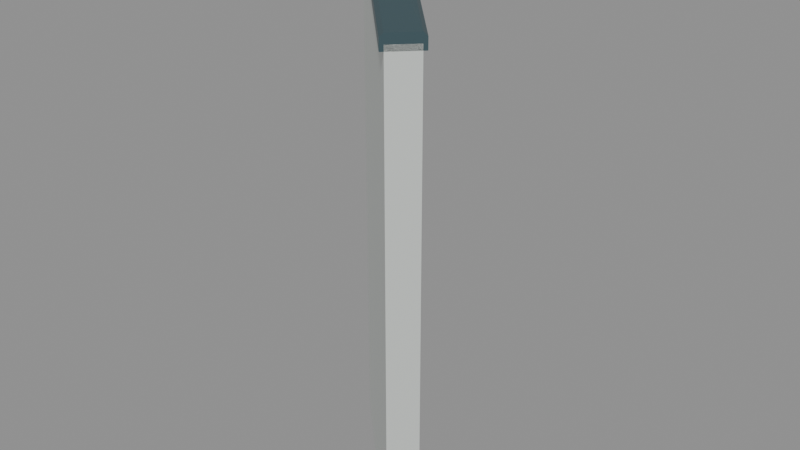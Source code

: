 # Source: halfwall_45_starboard_rise_5_miter_7071_7071_0_14142.blend  (saved by Blender 5.2.45; exported with 4.5.12 LTS)
import bpy
from mathutils import Matrix  # noqa: F401  (used for matrix-valued properties, if any)

bpy.ops.wm.read_factory_settings(use_empty=True)
scene = bpy.context.scene
scene.name = 'halfwall_45_starboard_rise_5_miter_7071_7071_0_14142'

# ---- materials (node trees are filled in below, after node groups)
mat_warm_white_painted_steel = bpy.data.materials.new('Warm white painted steel')
mat_warm_white_painted_steel.diffuse_color = (0.74, 0.78, 0.75, 1.0)
mat_dark_gunwale_cap = bpy.data.materials.new('Dark gunwale cap')
mat_dark_gunwale_cap.diffuse_color = (0.075, 0.13, 0.15, 1.0)

# ---- material node trees
mat_warm_white_painted_steel.use_nodes = True; mat_warm_white_painted_steel.node_tree.nodes.clear()
_N = mat_warm_white_painted_steel.node_tree.nodes; _L = mat_warm_white_painted_steel.node_tree.links
n0 = _N.new('ShaderNodeBsdfPrincipled'); n0.name = 'Principled BSDF'; n0.location = (-200, 100)
n0.inputs[0].default_value = (0.74, 0.78, 0.75, 1.0)
n0.inputs[1].default_value = 0.3
n0.inputs[2].default_value = 0.42
n0.inputs[10].default_value = 0.005
n1 = _N.new('ShaderNodeOutputMaterial'); n1.name = 'Material Output'; n1.location = (200, 100)
_L.new(n0.outputs[0], n1.inputs[0])
n1.is_active_output = True
mat_dark_gunwale_cap.use_nodes = True; mat_dark_gunwale_cap.node_tree.nodes.clear()
_N = mat_dark_gunwale_cap.node_tree.nodes; _L = mat_dark_gunwale_cap.node_tree.links
n0 = _N.new('ShaderNodeBsdfPrincipled'); n0.name = 'Principled BSDF'; n0.location = (-200, 100)
n0.inputs[0].default_value = (0.075, 0.13, 0.15, 1.0)
n0.inputs[1].default_value = 0.5
n0.inputs[2].default_value = 0.4
n0.inputs[10].default_value = 0.005
n1 = _N.new('ShaderNodeOutputMaterial'); n1.name = 'Material Output'; n1.location = (200, 100)
_L.new(n0.outputs[0], n1.inputs[0])
n1.is_active_output = True

# ---- meshes
me_seamless_solid_halfwall_041 = bpy.data.meshes.new('Seamless solid halfwall.041')
me_seamless_solid_halfwall_041.from_pydata([(-0.02828, -0.02828, 0.0), (0.02828, 0.02828, 0.0), (0.02828, 0.02828, 1.35), (-0.02828, -0.02828, 1.35), (-0.5, 0.4434, 0.0), (-0.5, 0.5566, 0.0), (-0.5, 0.5566, 1.5), (-0.5, 0.4434, 1.5)], [], [(3, 2, 1, 0), (4, 5, 6, 7), (0, 1, 5, 4), (1, 2, 6, 5), (2, 3, 7, 6), (3, 0, 4, 7)])
me_seamless_solid_halfwall_041.materials.append(mat_warm_white_painted_steel)
me_seamless_solid_halfwall_041.update()
me_seamless_top_cap_041 = bpy.data.meshes.new('Seamless top cap.041')
me_seamless_top_cap_041.from_pydata([(-0.03536, -0.03536, 1.335), (0.03536, 0.03536, 1.335), (0.03536, 0.03536, 1.365), (0.02828, 0.02828, 1.375), (-0.02828, -0.02828, 1.375), (-0.03536, -0.03536, 1.365), (-0.5, 0.4293, 1.485), (-0.5, 0.5707, 1.485), (-0.5, 0.5707, 1.515), (-0.5, 0.5566, 1.525), (-0.5, 0.4434, 1.525), (-0.5, 0.4293, 1.515)], [], [(5, 4, 3, 2, 1, 0), (6, 7, 8, 9, 10, 11), (0, 1, 7, 6), (1, 2, 8, 7), (2, 3, 9, 8), (3, 4, 10, 9), (4, 5, 11, 10), (5, 0, 6, 11)])
me_seamless_top_cap_041.materials.append(mat_dark_gunwale_cap)
me_seamless_top_cap_041.update()

# ---- objects
ob_seamless_solid_halfwall_109 = bpy.data.objects.new('Seamless solid halfwall.109', me_seamless_solid_halfwall_041)
ob_seamless_top_cap_109 = bpy.data.objects.new('Seamless top cap.109', me_seamless_top_cap_041)
ob_socketstart_063 = bpy.data.objects.new('SocketStart.063', None)
ob_socketend_057 = bpy.data.objects.new('SocketEnd.057', None)

# ---- transforms, parenting, visibility, modifiers, constraints
ob_seamless_solid_halfwall_109.location = (0.0, 0.0, 0.0)
ob_seamless_top_cap_109.location = (0.0, 0.0, 0.0)
ob_socketstart_063.location = (0.0, 0.0, 0.0)
ob_socketstart_063.empty_display_size = 0.08
ob_socketend_057.location = (-0.5, 0.5, 0.0)
ob_socketend_057.empty_display_size = 0.08

# ---- collection membership
scene.collection.objects.link(ob_seamless_solid_halfwall_109)
scene.collection.objects.link(ob_seamless_top_cap_109)
scene.collection.objects.link(ob_socketstart_063)
scene.collection.objects.link(ob_socketend_057)

# ---- scene / render settings (as saved in the file)
scene.frame_start = 1; scene.frame_end = 250; scene.frame_set(1)
scene.render.engine = 'BLENDER_EEVEE_NEXT'
scene.render.image_settings.exr_codec = 'NONE'
scene.render.use_bake_clear = False
scene.render.bake_margin = 0
scene.render.bake_bias = 0.0
scene.render.bake_samples = 0
scene.render.simplify_subdivision_render = 0
scene.render.simplify_child_particles_render = 0.0
scene.render.compositor_device = 'GPU'
scene.eevee.use_volume_custom_range = False
scene.eevee.gtao_distance = 0.0
scene.eevee.use_fast_gi = False
scene.eevee.fast_gi_thickness_near = 0.1
scene.eevee.fast_gi_thickness_far = 0.0
scene.eevee.ray_tracing_options.screen_trace_thickness = 0.1
bpy.context.view_layer.update()

# ---- added for rendering (the .blend has no active camera and no usable light): camera, sun + grey world if the file has none
cam_auto = bpy.data.cameras.new('AutoCamera')
cam_auto.lens = 50.0
cam_auto.sensor_width = 36.0
cam_auto.clip_end = 1000.0
ob_auto_camera = bpy.data.objects.new('AutoCamera', cam_auto)
scene.collection.objects.link(ob_auto_camera)
ob_auto_camera.location = (1.36474, -1.6488, 2.04015)
ob_auto_camera.rotation_euler = (1.09748, -7.21219e-08, 0.694738)
scene.camera = ob_auto_camera
light_auto_sun = bpy.data.lights.new('AutoSun', 'SUN')
light_auto_sun.energy = 3.0
light_auto_sun.angle = 0.0523599
ob_auto_sun = bpy.data.objects.new('AutoSun', light_auto_sun)
scene.collection.objects.link(ob_auto_sun)
ob_auto_sun.rotation_euler = (0.872665, 0.174533, 0.523599)
if scene.world is None:
    world_auto = bpy.data.worlds.new('AutoWorld')
    world_auto.color = (0.3, 0.3, 0.3)
    scene.world = world_auto
bpy.context.view_layer.update()
